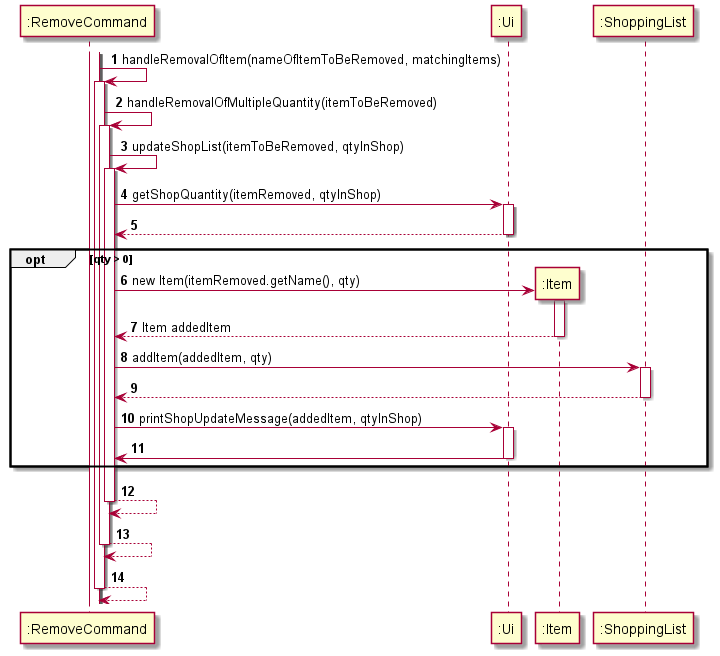

The diagram above was rendered by PlantUML. Its source (embedded in the PNG):
@startuml
'https://plantuml.com/sequence-diagram

autonumber

activate ":RemoveCommand"
activate ":RemoveCommand"

":RemoveCommand" -> ":RemoveCommand": handleRemovalOfItem(nameOfItemToBeRemoved, matchingItems)
activate ":RemoveCommand"

":RemoveCommand" -> ":RemoveCommand": handleRemovalOfMultipleQuantity(itemToBeRemoved)
activate ":RemoveCommand"

":RemoveCommand" -> ":RemoveCommand": updateShopList(itemToBeRemoved, qtyInShop)
activate ":RemoveCommand"

":RemoveCommand" -> ":Ui": getShopQuantity(itemRemoved, qtyInShop)
activate ":Ui"
":RemoveCommand" <-- ":Ui"
deactivate ":Ui"

opt qty > 0

    create ":Item"
    ":RemoveCommand" -> ":Item": new Item(itemRemoved.getName(), qty)
    activate ":Item"
    ":RemoveCommand" <-- ":Item": Item addedItem
    deactivate ":Item"

    ":RemoveCommand" -> ":ShoppingList": addItem(addedItem, qty)
    activate ":ShoppingList"
    ":RemoveCommand" <-- ":ShoppingList"
    deactivate ":ShoppingList"

    ":RemoveCommand" -> ":Ui": printShopUpdateMessage(addedItem, qtyInShop)
    activate ":Ui"
    ":RemoveCommand" <- ":Ui"
    deactivate ":Ui"

end

":RemoveCommand" --> ":RemoveCommand"
deactivate ":RemoveCommand"

":RemoveCommand" --> ":RemoveCommand"
deactivate ":RemoveCommand"

":RemoveCommand" --> ":RemoveCommand"
deactivate ":RemoveCommand"

@enduml